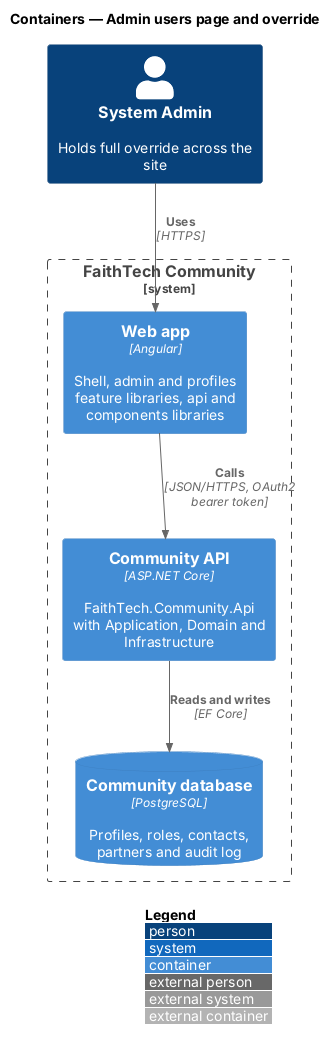

The diagram above was rendered by PlantUML. Its source (embedded in the PNG):
@startuml
!include <C4/C4_Container>
LAYOUT_WITH_LEGEND()
title Containers — Admin users page and override
Person(admin, "System Admin", "Holds full override across the site")
System_Boundary(community, "FaithTech Community") {
  Container(web, "Web app", "Angular", "Shell, admin and profiles feature libraries, api and components libraries")
  Container(api, "Community API", "ASP.NET Core", "FaithTech.Community.Api with Application, Domain and Infrastructure")
  ContainerDb(db, "Community database", "PostgreSQL", "Profiles, roles, contacts, partners and audit log")
}
Rel(admin, web, "Uses", "HTTPS")
Rel(web, api, "Calls", "JSON/HTTPS, OAuth2 bearer token")
Rel(api, db, "Reads and writes", "EF Core")
@enduml